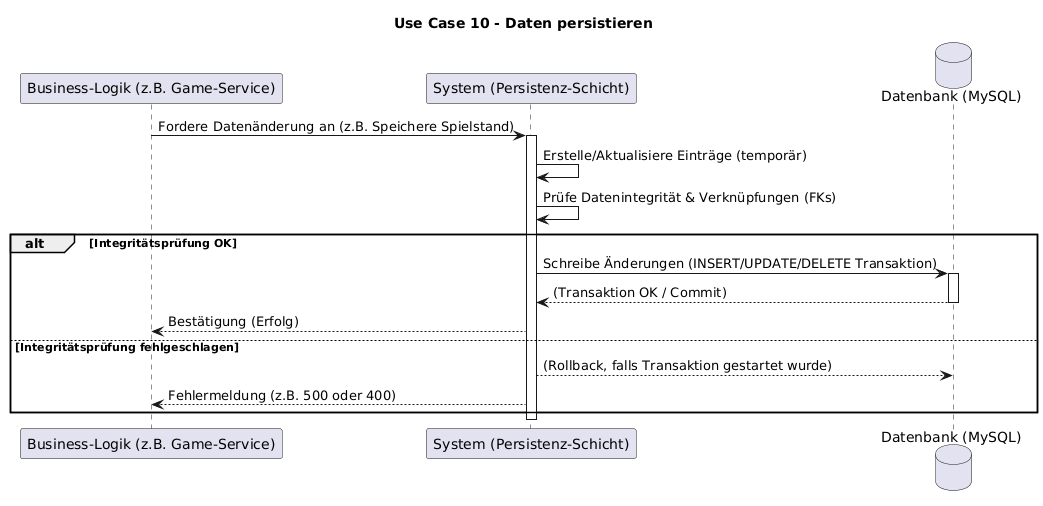

The diagram above was rendered by PlantUML. Its source (embedded in the PNG):
@startuml
' Titel: Sequenzdiagramm für Use Case 15 - Daten persistieren
title Use Case 10 - Daten persistieren

skinparam sequenceActorStyle awesome

' Definiere Akteure (Auslöser ist die Business-Logik)
participant "Business-Logik (z.B. Game-Service)" as logic
participant "System (Persistenz-Schicht)" as system
database "Datenbank (MySQL)" as db

' Schritt 1: Aktion löst Änderung aus
logic -> system: Fordere Datenänderung an (z.B. Speichere Spielstand)
activate system

' Schritt 2 & 3: Temporäre Speicherung und Prüfung
system -> system: Erstelle/Aktualisiere Einträge (temporär)
system -> system: Prüfe Datenintegrität & Verknüpfungen (FKs)

' Schritt 4: In Datenbank schreiben
alt Integritätsprüfung OK
system -> db: Schreibe Änderungen (INSERT/UPDATE/DELETE Transaktion)
activate db
db --> system: (Transaktion OK / Commit)
deactivate db

' Schritt 5: Bestätigung
system --> logic: Bestätigung (Erfolg)


else Integritätsprüfung fehlgeschlagen
system --> db: (Rollback, falls Transaktion gestartet wurde)
system --> logic: Fehlermeldung (z.B. 500 oder 400)
end

deactivate system
@enduml